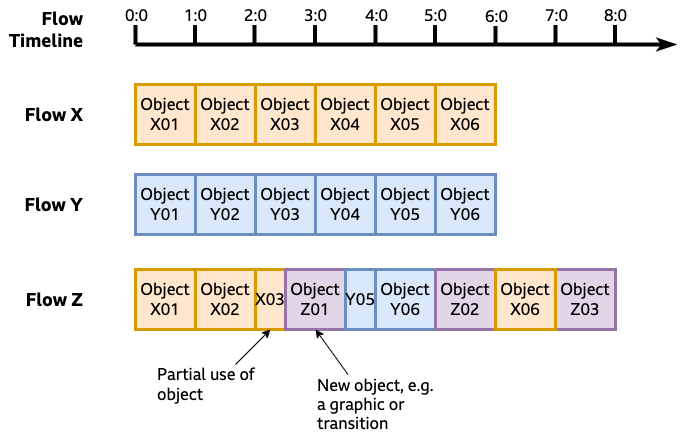

The diagram above was exported from draw.io. Its source (the exported page's mxGraphModel, read from the mxfile embedded in the PNG):
<mxGraphModel dx="1426" dy="743" grid="1" gridSize="10" guides="1" tooltips="1" connect="1" arrows="1" fold="1" page="0" pageScale="1" pageWidth="827" pageHeight="1169" math="0" shadow="0">
  <root>
    <mxCell id="0" />
    <mxCell id="1" parent="0" />
    <mxCell id="xrhRb70ejOnMz5c-pJzq-12" value="Flow Timeline" style="text;html=1;strokeColor=none;fillColor=none;align=right;verticalAlign=middle;whiteSpace=wrap;rounded=0;fontFamily=BBC Reith Sans;fontSize=18;fontStyle=1" parent="1" vertex="1">
      <mxGeometry x="-50" y="50" width="80" height="30" as="geometry" />
    </mxCell>
    <mxCell id="fVVEWZKrwZt1W9OEXzy8-1" value="Flow X" style="text;html=1;strokeColor=none;fillColor=none;align=right;verticalAlign=middle;whiteSpace=wrap;rounded=0;fontFamily=BBC Reith Sans;fontSize=18;fontStyle=1" parent="1" vertex="1">
      <mxGeometry x="-50" y="135" width="80" height="30" as="geometry" />
    </mxCell>
    <mxCell id="fVVEWZKrwZt1W9OEXzy8-2" value="Object X01" style="rounded=0;whiteSpace=wrap;html=1;strokeWidth=3;fontFamily=BBC Reith Sans;fontSize=16;fillColor=#ffe6cc;strokeColor=#d79b00;" parent="1" vertex="1">
      <mxGeometry x="80" y="120" width="60" height="60" as="geometry" />
    </mxCell>
    <mxCell id="j_5B3HXw8xcBjxgAS-W0-16" value="" style="endArrow=classicThin;html=1;rounded=0;fontSize=16;strokeWidth=4;fontFamily=BBC Reith Sans;endFill=1;" edge="1" parent="1">
      <mxGeometry width="50" height="50" relative="1" as="geometry">
        <mxPoint x="80" y="80" as="sourcePoint" />
        <mxPoint x="620" y="80" as="targetPoint" />
      </mxGeometry>
    </mxCell>
    <mxCell id="j_5B3HXw8xcBjxgAS-W0-17" value="" style="endArrow=none;html=1;rounded=0;fontSize=16;strokeWidth=4;fontFamily=BBC Reith Sans;" edge="1" parent="1">
      <mxGeometry width="50" height="50" relative="1" as="geometry">
        <mxPoint x="80" y="80" as="sourcePoint" />
        <mxPoint x="80" y="60" as="targetPoint" />
      </mxGeometry>
    </mxCell>
    <mxCell id="j_5B3HXw8xcBjxgAS-W0-18" value="0:0" style="edgeLabel;html=1;align=center;verticalAlign=middle;resizable=0;points=[];fontFamily=BBC Reith Sans;fontSize=16;" vertex="1" connectable="0" parent="j_5B3HXw8xcBjxgAS-W0-17">
      <mxGeometry x="0.0649" relative="1" as="geometry">
        <mxPoint y="-19" as="offset" />
      </mxGeometry>
    </mxCell>
    <mxCell id="j_5B3HXw8xcBjxgAS-W0-19" value="" style="endArrow=none;html=1;rounded=0;fontSize=16;strokeWidth=4;fontFamily=BBC Reith Sans;" edge="1" parent="1">
      <mxGeometry width="50" height="50" relative="1" as="geometry">
        <mxPoint x="139.5" y="80" as="sourcePoint" />
        <mxPoint x="139.5" y="60" as="targetPoint" />
      </mxGeometry>
    </mxCell>
    <mxCell id="j_5B3HXw8xcBjxgAS-W0-20" value="1:0" style="edgeLabel;html=1;align=center;verticalAlign=middle;resizable=0;points=[];fontFamily=BBC Reith Sans;fontSize=16;" vertex="1" connectable="0" parent="j_5B3HXw8xcBjxgAS-W0-19">
      <mxGeometry x="-0.0432" y="-2" relative="1" as="geometry">
        <mxPoint x="-2" y="-20" as="offset" />
      </mxGeometry>
    </mxCell>
    <mxCell id="j_5B3HXw8xcBjxgAS-W0-21" value="" style="endArrow=none;html=1;rounded=0;fontSize=16;strokeWidth=4;fontFamily=BBC Reith Sans;" edge="1" parent="1">
      <mxGeometry width="50" height="50" relative="1" as="geometry">
        <mxPoint x="199" y="80" as="sourcePoint" />
        <mxPoint x="199" y="60" as="targetPoint" />
      </mxGeometry>
    </mxCell>
    <mxCell id="j_5B3HXw8xcBjxgAS-W0-22" value="2:0" style="edgeLabel;html=1;align=center;verticalAlign=middle;resizable=0;points=[];fontFamily=BBC Reith Sans;fontSize=16;" vertex="1" connectable="0" parent="j_5B3HXw8xcBjxgAS-W0-21">
      <mxGeometry x="0.173" y="-1" relative="1" as="geometry">
        <mxPoint x="-1" y="-18" as="offset" />
      </mxGeometry>
    </mxCell>
    <mxCell id="j_5B3HXw8xcBjxgAS-W0-23" value="" style="endArrow=none;html=1;rounded=0;fontSize=16;strokeWidth=4;fontFamily=BBC Reith Sans;" edge="1" parent="1">
      <mxGeometry width="50" height="50" relative="1" as="geometry">
        <mxPoint x="259.5" y="80" as="sourcePoint" />
        <mxPoint x="259.5" y="60" as="targetPoint" />
      </mxGeometry>
    </mxCell>
    <mxCell id="j_5B3HXw8xcBjxgAS-W0-24" value="3:0" style="edgeLabel;html=1;align=center;verticalAlign=middle;resizable=0;points=[];fontFamily=BBC Reith Sans;fontSize=16;" vertex="1" connectable="0" parent="j_5B3HXw8xcBjxgAS-W0-23">
      <mxGeometry x="0.0108" y="1" relative="1" as="geometry">
        <mxPoint x="1" y="-20" as="offset" />
      </mxGeometry>
    </mxCell>
    <mxCell id="j_5B3HXw8xcBjxgAS-W0-25" value="" style="endArrow=none;html=1;rounded=0;fontSize=16;strokeWidth=4;fontFamily=BBC Reith Sans;" edge="1" parent="1">
      <mxGeometry width="50" height="50" relative="1" as="geometry">
        <mxPoint x="320" y="80" as="sourcePoint" />
        <mxPoint x="320" y="60" as="targetPoint" />
      </mxGeometry>
    </mxCell>
    <mxCell id="j_5B3HXw8xcBjxgAS-W0-26" value="4:0" style="edgeLabel;html=1;align=center;verticalAlign=middle;resizable=0;points=[];fontFamily=BBC Reith Sans;fontSize=16;" vertex="1" connectable="0" parent="j_5B3HXw8xcBjxgAS-W0-25">
      <mxGeometry x="0.227" y="-1" relative="1" as="geometry">
        <mxPoint x="-1" y="-18" as="offset" />
      </mxGeometry>
    </mxCell>
    <mxCell id="j_5B3HXw8xcBjxgAS-W0-27" value="" style="endArrow=none;html=1;rounded=0;fontSize=16;strokeWidth=4;fontFamily=BBC Reith Sans;" edge="1" parent="1">
      <mxGeometry width="50" height="50" relative="1" as="geometry">
        <mxPoint x="379.5" y="80" as="sourcePoint" />
        <mxPoint x="379.5" y="60" as="targetPoint" />
      </mxGeometry>
    </mxCell>
    <mxCell id="j_5B3HXw8xcBjxgAS-W0-28" value="5:0" style="edgeLabel;html=1;align=center;verticalAlign=middle;resizable=0;points=[];fontFamily=BBC Reith Sans;fontSize=16;" vertex="1" connectable="0" parent="j_5B3HXw8xcBjxgAS-W0-27">
      <mxGeometry x="0.2811" y="1" relative="1" as="geometry">
        <mxPoint x="1" y="-17" as="offset" />
      </mxGeometry>
    </mxCell>
    <mxCell id="j_5B3HXw8xcBjxgAS-W0-29" value="" style="endArrow=none;html=1;rounded=0;fontSize=16;strokeWidth=4;fontFamily=BBC Reith Sans;" edge="1" parent="1">
      <mxGeometry width="50" height="50" relative="1" as="geometry">
        <mxPoint x="440" y="80" as="sourcePoint" />
        <mxPoint x="440" y="60" as="targetPoint" />
      </mxGeometry>
    </mxCell>
    <mxCell id="j_5B3HXw8xcBjxgAS-W0-30" value="6:0" style="edgeLabel;html=1;align=center;verticalAlign=middle;resizable=0;points=[];fontFamily=BBC Reith Sans;fontSize=16;" vertex="1" connectable="0" parent="j_5B3HXw8xcBjxgAS-W0-29">
      <mxGeometry x="-0.2595" y="-1" relative="1" as="geometry">
        <mxPoint x="-1" y="-22" as="offset" />
      </mxGeometry>
    </mxCell>
    <mxCell id="j_5B3HXw8xcBjxgAS-W0-31" value="Object X02" style="rounded=0;whiteSpace=wrap;html=1;strokeWidth=3;fontFamily=BBC Reith Sans;fontSize=16;fillColor=#ffe6cc;strokeColor=#d79b00;" vertex="1" parent="1">
      <mxGeometry x="140" y="120" width="60" height="60" as="geometry" />
    </mxCell>
    <mxCell id="j_5B3HXw8xcBjxgAS-W0-32" value="Object X03" style="rounded=0;whiteSpace=wrap;html=1;strokeWidth=3;fontFamily=BBC Reith Sans;fontSize=16;fillColor=#ffe6cc;strokeColor=#d79b00;" vertex="1" parent="1">
      <mxGeometry x="200" y="120" width="60" height="60" as="geometry" />
    </mxCell>
    <mxCell id="j_5B3HXw8xcBjxgAS-W0-33" value="" style="endArrow=none;html=1;rounded=0;fontSize=16;strokeWidth=4;fontFamily=BBC Reith Sans;" edge="1" parent="1">
      <mxGeometry width="50" height="50" relative="1" as="geometry">
        <mxPoint x="500" y="80" as="sourcePoint" />
        <mxPoint x="500" y="60" as="targetPoint" />
      </mxGeometry>
    </mxCell>
    <mxCell id="j_5B3HXw8xcBjxgAS-W0-34" value="7:0" style="edgeLabel;html=1;align=center;verticalAlign=middle;resizable=0;points=[];fontFamily=BBC Reith Sans;fontSize=16;" vertex="1" connectable="0" parent="j_5B3HXw8xcBjxgAS-W0-33">
      <mxGeometry x="0.0649" relative="1" as="geometry">
        <mxPoint y="-19" as="offset" />
      </mxGeometry>
    </mxCell>
    <mxCell id="j_5B3HXw8xcBjxgAS-W0-35" value="" style="endArrow=none;html=1;rounded=0;fontSize=16;strokeWidth=4;fontFamily=BBC Reith Sans;" edge="1" parent="1">
      <mxGeometry width="50" height="50" relative="1" as="geometry">
        <mxPoint x="559.5" y="80" as="sourcePoint" />
        <mxPoint x="559.5" y="60" as="targetPoint" />
      </mxGeometry>
    </mxCell>
    <mxCell id="j_5B3HXw8xcBjxgAS-W0-36" value="8:0" style="edgeLabel;html=1;align=center;verticalAlign=middle;resizable=0;points=[];fontFamily=BBC Reith Sans;fontSize=16;" vertex="1" connectable="0" parent="j_5B3HXw8xcBjxgAS-W0-35">
      <mxGeometry x="-0.0432" y="-2" relative="1" as="geometry">
        <mxPoint x="-2" y="-20" as="offset" />
      </mxGeometry>
    </mxCell>
    <mxCell id="j_5B3HXw8xcBjxgAS-W0-48" value="Object X04" style="rounded=0;whiteSpace=wrap;html=1;strokeWidth=3;fontFamily=BBC Reith Sans;fontSize=16;fillColor=#ffe6cc;strokeColor=#d79b00;" vertex="1" parent="1">
      <mxGeometry x="260" y="120" width="60" height="60" as="geometry" />
    </mxCell>
    <mxCell id="j_5B3HXw8xcBjxgAS-W0-49" value="Object X05" style="rounded=0;whiteSpace=wrap;html=1;strokeWidth=3;fontFamily=BBC Reith Sans;fontSize=16;fillColor=#ffe6cc;strokeColor=#d79b00;" vertex="1" parent="1">
      <mxGeometry x="320" y="120" width="60" height="60" as="geometry" />
    </mxCell>
    <mxCell id="j_5B3HXw8xcBjxgAS-W0-50" value="Object X06" style="rounded=0;whiteSpace=wrap;html=1;strokeWidth=3;fontFamily=BBC Reith Sans;fontSize=16;fillColor=#ffe6cc;strokeColor=#d79b00;" vertex="1" parent="1">
      <mxGeometry x="380" y="120" width="60" height="60" as="geometry" />
    </mxCell>
    <mxCell id="j_5B3HXw8xcBjxgAS-W0-51" value="Flow Y" style="text;html=1;strokeColor=none;fillColor=none;align=right;verticalAlign=middle;whiteSpace=wrap;rounded=0;fontFamily=BBC Reith Sans;fontSize=18;fontStyle=1" vertex="1" parent="1">
      <mxGeometry x="-50" y="225" width="80" height="30" as="geometry" />
    </mxCell>
    <mxCell id="j_5B3HXw8xcBjxgAS-W0-52" value="Object Y01" style="rounded=0;whiteSpace=wrap;html=1;strokeWidth=3;fontFamily=BBC Reith Sans;fontSize=16;fillColor=#dae8fc;strokeColor=#6c8ebf;" vertex="1" parent="1">
      <mxGeometry x="80" y="210" width="60" height="60" as="geometry" />
    </mxCell>
    <mxCell id="j_5B3HXw8xcBjxgAS-W0-53" value="Object Y02" style="rounded=0;whiteSpace=wrap;html=1;strokeWidth=3;fontFamily=BBC Reith Sans;fontSize=16;fillColor=#dae8fc;strokeColor=#6c8ebf;" vertex="1" parent="1">
      <mxGeometry x="140" y="210" width="60" height="60" as="geometry" />
    </mxCell>
    <mxCell id="j_5B3HXw8xcBjxgAS-W0-54" value="Object Y03" style="rounded=0;whiteSpace=wrap;html=1;strokeWidth=3;fontFamily=BBC Reith Sans;fontSize=16;fillColor=#dae8fc;strokeColor=#6c8ebf;" vertex="1" parent="1">
      <mxGeometry x="200" y="210" width="60" height="60" as="geometry" />
    </mxCell>
    <mxCell id="j_5B3HXw8xcBjxgAS-W0-55" value="Object Y04" style="rounded=0;whiteSpace=wrap;html=1;strokeWidth=3;fontFamily=BBC Reith Sans;fontSize=16;fillColor=#dae8fc;strokeColor=#6c8ebf;" vertex="1" parent="1">
      <mxGeometry x="260" y="210" width="60" height="60" as="geometry" />
    </mxCell>
    <mxCell id="j_5B3HXw8xcBjxgAS-W0-56" value="Object Y05" style="rounded=0;whiteSpace=wrap;html=1;strokeWidth=3;fontFamily=BBC Reith Sans;fontSize=16;fillColor=#dae8fc;strokeColor=#6c8ebf;" vertex="1" parent="1">
      <mxGeometry x="320" y="210" width="60" height="60" as="geometry" />
    </mxCell>
    <mxCell id="j_5B3HXw8xcBjxgAS-W0-57" value="Object Y06" style="rounded=0;whiteSpace=wrap;html=1;strokeWidth=3;fontFamily=BBC Reith Sans;fontSize=16;fillColor=#dae8fc;strokeColor=#6c8ebf;" vertex="1" parent="1">
      <mxGeometry x="380" y="210" width="60" height="60" as="geometry" />
    </mxCell>
    <mxCell id="j_5B3HXw8xcBjxgAS-W0-58" value="Flow Z" style="text;html=1;strokeColor=none;fillColor=none;align=right;verticalAlign=middle;whiteSpace=wrap;rounded=0;fontFamily=BBC Reith Sans;fontSize=18;fontStyle=1" vertex="1" parent="1">
      <mxGeometry x="-50" y="320" width="80" height="30" as="geometry" />
    </mxCell>
    <mxCell id="j_5B3HXw8xcBjxgAS-W0-59" value="Object X01" style="rounded=0;whiteSpace=wrap;html=1;strokeWidth=3;fontFamily=BBC Reith Sans;fontSize=16;fillColor=#ffe6cc;strokeColor=#d79b00;" vertex="1" parent="1">
      <mxGeometry x="80" y="305" width="60" height="60" as="geometry" />
    </mxCell>
    <mxCell id="j_5B3HXw8xcBjxgAS-W0-60" value="Object X02" style="rounded=0;whiteSpace=wrap;html=1;strokeWidth=3;fontFamily=BBC Reith Sans;fontSize=16;fillColor=#ffe6cc;strokeColor=#d79b00;" vertex="1" parent="1">
      <mxGeometry x="140" y="305" width="60" height="60" as="geometry" />
    </mxCell>
    <mxCell id="j_5B3HXw8xcBjxgAS-W0-61" value="X03" style="rounded=0;whiteSpace=wrap;html=1;strokeWidth=3;fontFamily=BBC Reith Sans;fontSize=16;fillColor=#ffe6cc;strokeColor=#d79b00;" vertex="1" parent="1">
      <mxGeometry x="200" y="305" width="30" height="60" as="geometry" />
    </mxCell>
    <mxCell id="j_5B3HXw8xcBjxgAS-W0-62" value="Object Z01" style="rounded=0;whiteSpace=wrap;html=1;strokeWidth=3;fontFamily=BBC Reith Sans;fontSize=16;fillColor=#e1d5e7;strokeColor=#9673a6;" vertex="1" parent="1">
      <mxGeometry x="230" y="305" width="60" height="60" as="geometry" />
    </mxCell>
    <mxCell id="j_5B3HXw8xcBjxgAS-W0-63" value="Y05" style="rounded=0;whiteSpace=wrap;html=1;strokeWidth=3;fontFamily=BBC Reith Sans;fontSize=16;fillColor=#dae8fc;strokeColor=#6c8ebf;" vertex="1" parent="1">
      <mxGeometry x="290" y="305" width="30" height="60" as="geometry" />
    </mxCell>
    <mxCell id="j_5B3HXw8xcBjxgAS-W0-64" value="Object Y06" style="rounded=0;whiteSpace=wrap;html=1;strokeWidth=3;fontFamily=BBC Reith Sans;fontSize=16;fillColor=#dae8fc;strokeColor=#6c8ebf;" vertex="1" parent="1">
      <mxGeometry x="320" y="305" width="60" height="60" as="geometry" />
    </mxCell>
    <mxCell id="j_5B3HXw8xcBjxgAS-W0-65" value="Object Z02" style="rounded=0;whiteSpace=wrap;html=1;strokeWidth=3;fontFamily=BBC Reith Sans;fontSize=16;fillColor=#e1d5e7;strokeColor=#9673a6;" vertex="1" parent="1">
      <mxGeometry x="380" y="305" width="60" height="60" as="geometry" />
    </mxCell>
    <mxCell id="j_5B3HXw8xcBjxgAS-W0-66" value="Object Z03" style="rounded=0;whiteSpace=wrap;html=1;strokeWidth=3;fontFamily=BBC Reith Sans;fontSize=16;fillColor=#e1d5e7;strokeColor=#9673a6;" vertex="1" parent="1">
      <mxGeometry x="500" y="305" width="60" height="60" as="geometry" />
    </mxCell>
    <mxCell id="j_5B3HXw8xcBjxgAS-W0-67" value="Object X06" style="rounded=0;whiteSpace=wrap;html=1;strokeWidth=3;fontFamily=BBC Reith Sans;fontSize=16;fillColor=#ffe6cc;strokeColor=#d79b00;" vertex="1" parent="1">
      <mxGeometry x="440" y="305" width="60" height="60" as="geometry" />
    </mxCell>
    <mxCell id="uRl-MvPzjfEtU8JPjdNe-1" value="Partial use of object" style="text;html=1;strokeColor=none;fillColor=none;align=left;verticalAlign=middle;whiteSpace=wrap;rounded=0;fontFamily=BBC Reith Sans;fontSize=16;" vertex="1" parent="1">
      <mxGeometry x="100" y="400" width="120" height="40" as="geometry" />
    </mxCell>
    <mxCell id="uRl-MvPzjfEtU8JPjdNe-2" value="" style="endArrow=classic;html=1;rounded=0;fontFamily=BBC Reith Sans;entryX=0.5;entryY=1;entryDx=0;entryDy=0;" edge="1" parent="1" source="uRl-MvPzjfEtU8JPjdNe-1" target="j_5B3HXw8xcBjxgAS-W0-61">
      <mxGeometry width="50" height="50" relative="1" as="geometry">
        <mxPoint x="210" y="440" as="sourcePoint" />
        <mxPoint x="300" y="420" as="targetPoint" />
      </mxGeometry>
    </mxCell>
    <mxCell id="uRl-MvPzjfEtU8JPjdNe-3" value="New object, e.g. a graphic or transition" style="text;html=1;strokeColor=none;fillColor=none;align=left;verticalAlign=middle;whiteSpace=wrap;rounded=0;fontFamily=BBC Reith Sans;fontSize=16;" vertex="1" parent="1">
      <mxGeometry x="260" y="410" width="130" height="60" as="geometry" />
    </mxCell>
    <mxCell id="uRl-MvPzjfEtU8JPjdNe-4" value="" style="endArrow=classic;html=1;rounded=0;fontFamily=BBC Reith Sans;entryX=0.5;entryY=1;entryDx=0;entryDy=0;exitX=0.25;exitY=0;exitDx=0;exitDy=0;" edge="1" parent="1" source="uRl-MvPzjfEtU8JPjdNe-3" target="j_5B3HXw8xcBjxgAS-W0-62">
      <mxGeometry width="50" height="50" relative="1" as="geometry">
        <mxPoint x="190" y="410" as="sourcePoint" />
        <mxPoint x="225" y="375" as="targetPoint" />
      </mxGeometry>
    </mxCell>
  </root>
</mxGraphModel>